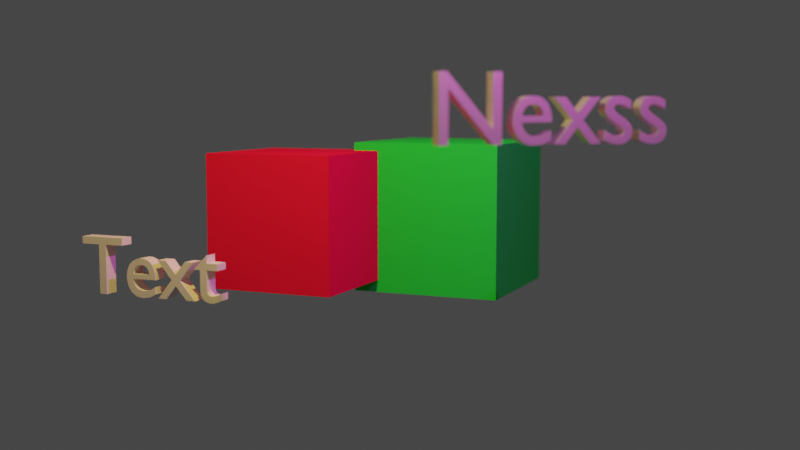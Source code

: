 # Source: nexssTest.blend  (saved by Blender 2.83.18; exported with 4.5.12 LTS)
import bpy
from mathutils import Matrix  # noqa: F401  (used for matrix-valued properties, if any)

bpy.ops.wm.read_factory_settings(use_empty=True)
scene = bpy.context.scene
scene.name = 'Scene'

# ---- collections
col_collection = bpy.data.collections.new('Collection'); scene.collection.children.link(col_collection)

# ---- materials (node trees are filled in below, after node groups)
mat_material = bpy.data.materials.new('Material')
mat_material.alpha_threshold = 0.0
mat_material.use_transparent_shadow = False
mat_material.diffuse_color = (0.8, 0.01198, 0.06678, 1.0)
mat_material.line_color = (0.0, 0.0, 0.0, 1.0)
mat_material_002 = bpy.data.materials.new('Material.002')
mat_material_002.alpha_threshold = 0.0
mat_material_002.use_transparent_shadow = False
mat_material_002.diffuse_color = (0.02022, 0.8, 0.06937, 1.0)
mat_material_002.line_color = (0.0, 0.0, 0.0, 1.0)
mat_material_003 = bpy.data.materials.new('Material.003')
mat_material_003.use_transparent_shadow = False

# ---- material node trees
mat_material_003.use_nodes = True; mat_material_003.node_tree.nodes.clear()
_N = mat_material_003.node_tree.nodes; _L = mat_material_003.node_tree.links
n0 = _N.new('ShaderNodeOutputMaterial'); n0.name = 'Material Output'; n0.location = (300, 300)
n1 = _N.new('ShaderNodeBsdfPrincipled'); n1.name = 'Principled BSDF'; n1.location = (10, 300)
n1.distribution = 'GGX'
n1.subsurface_method = 'BURLEY'
n1.inputs[1].default_value = 0.95
n1.inputs[3].default_value = 1.45
n1.inputs[8].default_value = 1.0
n1.inputs[10].default_value = 0.4417
n1.inputs[27].default_value = (0.0, 0.0, 0.0, 1.0)
n1.inputs[28].default_value = 1.0
_L.new(n1.outputs[0], n0.inputs[0])
n0.is_active_output = True

# ---- world
world_world = bpy.data.worlds.new('World'); scene.world = world_world
world_world.use_nodes = True; world_world.node_tree.nodes.clear()
_N = world_world.node_tree.nodes; _L = world_world.node_tree.links
n0 = _N.new('ShaderNodeOutputWorld'); n0.name = 'World Output'; n0.location = (300, 300)
n1 = _N.new('ShaderNodeBackground'); n1.name = 'Background'; n1.location = (10, 300)
n1.inputs[0].default_value = (0.05088, 0.05088, 0.05088, 1.0)
_L.new(n1.outputs[0], n0.inputs[0])
n0.is_active_output = True
world_world.color = (0.05088, 0.05088, 0.05088)
world_world.use_sun_shadow = False
world_world.sun_shadow_jitter_overblur = 0.0

# ---- cameras
cam_camera = bpy.data.cameras.new('Camera')
cam_camera.clip_end = 100.0
cam_camera.ortho_scale = 7.314
cam_camera.dof.use_dof = True
cam_camera.dof.aperture_fstop = 0.2
cam_camera.dof.aperture_rotation = 0.05236

# ---- lights
light_light = bpy.data.lights.new('Light', 'POINT')
light_light.color = (1.0, 0.08921, 0.8713)
light_light.transmission_factor = 0.0
light_light.energy = 1000.0
light_light.shadow_soft_size = 0.1
light_light.shadow_maximum_resolution = 0.006
light_light.use_absolute_resolution = True
light_area = bpy.data.lights.new('Area', 'AREA')
light_area.transmission_factor = 0.0
light_area.energy = 7.854
light_area.shadow_soft_size = 1.0
light_area.shadow_maximum_resolution = 0.006
light_area.use_absolute_resolution = True
light_area.size = 1.0
light_area.size_y = 1.0
light_light_001 = bpy.data.lights.new('Light.001', 'POINT')
light_light_001.color = (1.0, 0.653, 0.1001)
light_light_001.transmission_factor = 0.0
light_light_001.energy = 1000.0
light_light_001.shadow_soft_size = 0.1
light_light_001.shadow_maximum_resolution = 0.006
light_light_001.use_absolute_resolution = True

# ---- meshes
me_cube = bpy.data.meshes.new('Cube')
me_cube.from_pydata([(1.0, 1.0, 1.0), (1.0, 1.0, -1.0), (1.0, -1.0, 1.0), (1.0, -1.0, -1.0), (-1.0, 1.0, 1.0), (-1.0, 1.0, -1.0), (-1.0, -1.0, 1.0), (-1.0, -1.0, -1.0)], [], [(0, 4, 6, 2), (3, 2, 6, 7), (7, 6, 4, 5), (5, 1, 3, 7), (1, 0, 2, 3), (5, 4, 0, 1)])
_uv = me_cube.uv_layers.new(name='UVMap')
_uv.uv.foreach_set('vector', [0.375, 0.0, 0.625, 0.0, 0.625, 0.25, 0.375, 0.25, 0.375, 0.25, 0.625, 0.25, 0.625, 0.5, 0.375, 0.5, 0.375, 0.5, 0.625, 0.5, 0.625, 0.75, 0.375, 0.75, 0.375, 0.75, 0.625, 0.75, 0.625, 1.0, 0.375, 1.0, 0.125, 0.5, 0.375, 0.5, 0.375, 0.75, 0.125, 0.75, 0.625, 0.5, 0.875, 0.5, 0.875, 0.75, 0.625, 0.75])
me_cube.materials.append(mat_material)
me_cube.use_remesh_preserve_volume = False
me_cube.use_remesh_preserve_attributes = False
me_cube.use_mirror_vertex_groups = False
me_cube.update()
me_cube_001 = bpy.data.meshes.new('Cube.001')
me_cube_001.from_pydata([(1.0, 1.0, 1.0), (1.0, 1.0, -1.0), (1.0, -1.0, 1.0), (1.0, -1.0, -1.0), (-1.0, 1.0, 1.0), (-1.0, 1.0, -1.0), (-1.0, -1.0, 1.0), (-1.0, -1.0, -1.0)], [], [(0, 4, 6, 2), (3, 2, 6, 7), (7, 6, 4, 5), (5, 1, 3, 7), (1, 0, 2, 3), (5, 4, 0, 1)])
_uv = me_cube_001.uv_layers.new(name='UVMap')
_uv.uv.foreach_set('vector', [0.375, 0.0, 0.625, 0.0, 0.625, 0.25, 0.375, 0.25, 0.375, 0.25, 0.625, 0.25, 0.625, 0.5, 0.375, 0.5, 0.375, 0.5, 0.625, 0.5, 0.625, 0.75, 0.375, 0.75, 0.375, 0.75, 0.625, 0.75, 0.625, 1.0, 0.375, 1.0, 0.125, 0.5, 0.375, 0.5, 0.375, 0.75, 0.125, 0.75, 0.625, 0.5, 0.875, 0.5, 0.875, 0.75, 0.625, 0.75])
me_cube_001.materials.append(mat_material_002)
me_cube_001.use_remesh_preserve_volume = False
me_cube_001.use_remesh_preserve_attributes = False
me_cube_001.use_mirror_vertex_groups = False
me_cube_001.update()

# ---- curves / text
txt_text = bpy.data.curves.new('Text', 'FONT')
txt_text.dimensions = '2D'
txt_text.body = 'Nexss'
txt_text.materials.append(mat_material_003)
txt_text.use_path_clamp = True
txt_nexssedit = bpy.data.curves.new('NEXSSEDIT', 'FONT')
txt_nexssedit.dimensions = '2D'
txt_nexssedit.body = 'Text'
txt_nexssedit.use_path_clamp = True
txt_nexssedit.size = 0.94

# ---- objects
ob_cube = bpy.data.objects.new('Cube', me_cube)
ob_light = bpy.data.objects.new('Light', light_light)
ob_camera = bpy.data.objects.new('Camera', cam_camera)
ob_cube_001 = bpy.data.objects.new('Cube.001', me_cube_001)
ob_text = bpy.data.objects.new('Text', txt_text)
ob_area = bpy.data.objects.new('Area', light_area)
ob_nexssedit = bpy.data.objects.new('NEXSSEDIT', txt_nexssedit)
ob_light_001 = bpy.data.objects.new('Light.001', light_light_001)

# ---- transforms, parenting, visibility, modifiers, constraints
ob_cube.location = (1.11, -2.534, 1.275)
ob_cube.scale = (0.7802, 0.7802, 0.7802)
ob_cube.lock_rotations_4d = False
ob_cube.empty_display_type = 'ARROWS'
ob_cube.lineart.crease_threshold = 0.0
ob_light.location = (7.041, -4.776, 5.659)
ob_light.rotation_euler = (0.6503, 0.05522, 1.866)
ob_light.lock_rotations_4d = False
ob_light.empty_display_type = 'ARROWS'
ob_light.color = (0.0, 0.0, 0.0, 0.0)
ob_light.lineart.crease_threshold = 0.0
ob_camera.location = (7.335, -14.13, 2.656)
ob_camera.rotation_euler = (1.459, -3.18e-06, 0.4019)
ob_camera.lock_rotations_4d = False
ob_camera.empty_display_type = 'ARROWS'
ob_camera.color = (0.0, 0.0, 0.0, 0.0)
ob_camera.display_type = 'WIRE'
ob_camera.lineart.crease_threshold = 0.0
ob_cube_001.location = (2.483, -1.096, 1.249)
ob_cube_001.scale = (0.902, 0.902, 0.902)
ob_cube_001.lock_rotations_4d = False
ob_cube_001.empty_display_type = 'ARROWS'
ob_cube_001.lineart.crease_threshold = 0.0
ob_text.location = (3.61, -4.631, 2.239)
ob_text.rotation_euler = (1.571, -0.0, 0.7404)
ob_text.lineart.crease_threshold = 0.0
_m = ob_text.modifiers.new('Solidify', 'SOLIDIFY')
_m.thickness = 0.15
_m.nonmanifold_thickness_mode = 'FIXED'
_m.nonmanifold_merge_threshold = 0.0003
ob_area.location = (3.776, -6.645, 3.975)
ob_area.rotation_euler = (1.047, -0.0, 0.0)
ob_area.scale = (4.473, 4.473, 4.473)
ob_area.lineart.crease_threshold = 0.0
ob_nexssedit.location = (-0.8198, -4.109, 0.497)
ob_nexssedit.rotation_euler = (1.571, -0.0, 0.0)
ob_nexssedit.lineart.crease_threshold = 0.0
_m = ob_nexssedit.modifiers.new('Solidify', 'SOLIDIFY')
_m.thickness = 0.17
_m.nonmanifold_thickness_mode = 'FIXED'
_m.nonmanifold_merge_threshold = 0.0003
ob_light_001.location = (2.629, -6.071, 5.659)
ob_light_001.rotation_euler = (0.6503, 0.05522, 1.866)
ob_light_001.lock_rotations_4d = False
ob_light_001.empty_display_type = 'ARROWS'
ob_light_001.color = (0.0, 0.0, 0.0, 0.0)
ob_light_001.lineart.crease_threshold = 0.0
cam_camera.dof.focus_object = ob_nexssedit

# ---- collection membership
col_collection.objects.link(ob_cube)
col_collection.objects.link(ob_light)
col_collection.objects.link(ob_camera)
col_collection.objects.link(ob_cube_001)
col_collection.objects.link(ob_text)
col_collection.objects.link(ob_area)
col_collection.objects.link(ob_nexssedit)
col_collection.objects.link(ob_light_001)

# ---- scene / render settings (as saved in the file)
scene.camera = ob_camera
scene.frame_start = 1; scene.frame_end = 250; scene.frame_set(1)
scene.render.engine = 'BLENDER_EEVEE_NEXT'
scene.render.use_motion_blur = True
scene.cycles.use_denoising = False
scene.cycles.samples = 128
scene.cycles.sampling_pattern = 'TABULATED_SOBOL'
scene.cycles.use_adaptive_sampling = False
scene.cycles.use_light_tree = False
scene.eevee.use_volumetric_shadows = True
scene.eevee.use_gtao = True
scene.eevee.use_raytracing = True
scene.view_settings.look = 'Medium High Contrast'
scene.view_settings.view_transform = 'Filmic'
bpy.context.view_layer.update()
